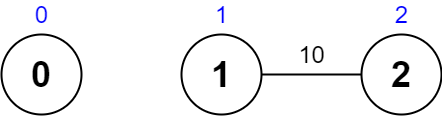

The diagram above was exported from draw.io. Its source (the exported page's mxGraphModel, read from the mxfile embedded in the PNG):
<mxGraphModel dx="1122" dy="794" grid="1" gridSize="10" guides="1" tooltips="1" connect="1" arrows="1" fold="1" page="1" pageScale="1" pageWidth="850" pageHeight="1100" math="0" shadow="0">
  <root>
    <mxCell id="0" />
    <mxCell id="1" parent="0" />
    <mxCell id="M9GOEuiwONn0rCt6y_De-1" value="1" style="ellipse;whiteSpace=wrap;html=1;aspect=fixed;strokeWidth=2;fontSize=36;fontStyle=1;shadow=0;" parent="1" vertex="1">
      <mxGeometry x="320" y="160" width="80" height="80" as="geometry" />
    </mxCell>
    <mxCell id="M9GOEuiwONn0rCt6y_De-2" value="0" style="ellipse;whiteSpace=wrap;html=1;aspect=fixed;strokeWidth=2;fontSize=36;fontStyle=1;shadow=0;" parent="1" vertex="1">
      <mxGeometry x="140" y="160" width="80" height="80" as="geometry" />
    </mxCell>
    <mxCell id="M9GOEuiwONn0rCt6y_De-4" value="2" style="ellipse;whiteSpace=wrap;html=1;aspect=fixed;strokeWidth=2;fontSize=36;fontStyle=1;shadow=0;" parent="1" vertex="1">
      <mxGeometry x="500" y="160" width="80" height="80" as="geometry" />
    </mxCell>
    <mxCell id="M9GOEuiwONn0rCt6y_De-5" value="" style="endArrow=none;html=1;fontSize=36;strokeWidth=2;shadow=0;entryX=1;entryY=0.5;entryDx=0;entryDy=0;exitX=0;exitY=0.5;exitDx=0;exitDy=0;strokeColor=#000000;" parent="1" source="M9GOEuiwONn0rCt6y_De-4" target="M9GOEuiwONn0rCt6y_De-1" edge="1">
      <mxGeometry width="50" height="50" relative="1" as="geometry">
        <mxPoint x="660" y="321.72" as="sourcePoint" />
        <mxPoint x="631.7157287525379" y="140.00427124746213" as="targetPoint" />
      </mxGeometry>
    </mxCell>
    <mxCell id="Z806PbllgdUt_qLOUIAB-1" value="&lt;font style=&quot;font-size: 24px&quot; color=&quot;#0000ff&quot;&gt;0&lt;/font&gt;" style="text;html=1;align=center;verticalAlign=middle;resizable=0;points=[];autosize=1;strokeColor=none;fillColor=none;shadow=0;" parent="1" vertex="1">
      <mxGeometry x="165" y="130" width="30" height="20" as="geometry" />
    </mxCell>
    <mxCell id="Z806PbllgdUt_qLOUIAB-2" value="&lt;font style=&quot;font-size: 24px&quot; color=&quot;#0000ff&quot;&gt;1&lt;/font&gt;" style="text;html=1;align=center;verticalAlign=middle;resizable=0;points=[];autosize=1;strokeColor=none;fillColor=none;shadow=0;" parent="1" vertex="1">
      <mxGeometry x="345" y="130" width="30" height="20" as="geometry" />
    </mxCell>
    <mxCell id="Z806PbllgdUt_qLOUIAB-3" value="&lt;font style=&quot;font-size: 24px&quot; color=&quot;#0000ff&quot;&gt;2&lt;/font&gt;" style="text;html=1;align=center;verticalAlign=middle;resizable=0;points=[];autosize=1;strokeColor=none;fillColor=none;shadow=0;" parent="1" vertex="1">
      <mxGeometry x="525" y="130" width="30" height="20" as="geometry" />
    </mxCell>
    <mxCell id="Z806PbllgdUt_qLOUIAB-8" value="&lt;font style=&quot;font-size: 24px&quot;&gt;10&lt;/font&gt;" style="text;html=1;align=center;verticalAlign=middle;resizable=0;points=[];autosize=1;strokeColor=none;fillColor=none;shadow=0;" parent="1" vertex="1">
      <mxGeometry x="430" y="170" width="40" height="20" as="geometry" />
    </mxCell>
  </root>
</mxGraphModel>